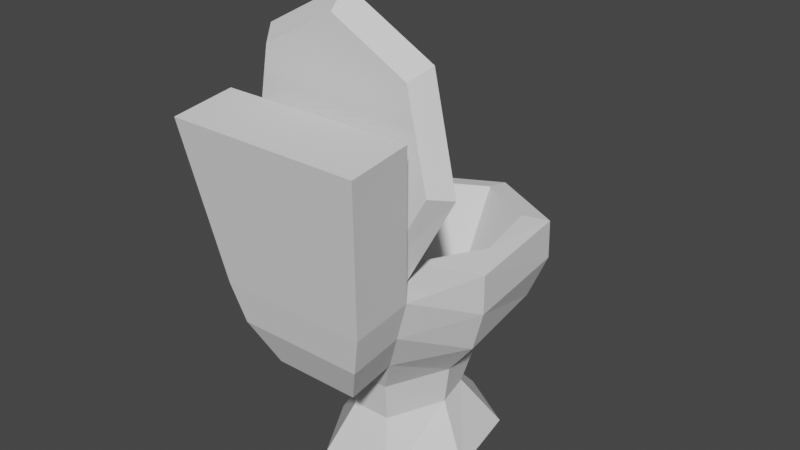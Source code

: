 # Source: toilet001.blend  (saved by Blender 3.4.6; exported with 4.5.12 LTS)
import bpy
from mathutils import Matrix  # noqa: F401  (used for matrix-valued properties, if any)

bpy.ops.wm.read_factory_settings(use_empty=True)
scene = bpy.context.scene
scene.name = 'Scene'

# ---- collections
col_collection = bpy.data.collections.new('Collection'); scene.collection.children.link(col_collection)

# ---- world
world_world = bpy.data.worlds.new('World'); scene.world = world_world
world_world.use_nodes = True; world_world.node_tree.nodes.clear()
_N = world_world.node_tree.nodes; _L = world_world.node_tree.links
n0 = _N.new('ShaderNodeOutputWorld'); n0.name = 'World Output'; n0.location = (300, 300)
n1 = _N.new('ShaderNodeBackground'); n1.name = 'Background'; n1.location = (10, 300)
n1.inputs[0].default_value = (0.05088, 0.05088, 0.05088, 1.0)
_L.new(n1.outputs[0], n0.inputs[0])
n0.is_active_output = True
world_world.color = (0.05088, 0.05088, 0.05088)
world_world.use_sun_shadow = False
world_world.sun_shadow_jitter_overblur = 0.0

# ---- meshes
me_cylinder = bpy.data.meshes.new('Cylinder')
me_cylinder.from_pydata([(-4.635e-09, 0.4556, -4.887), (-8.694e-10, 0.987, 1.0), (0.3562, 0.2841, -4.887), (0.6205, 0.6105, 1.0), (0.4442, -0.1014, -4.887), (0.7737, -0.2355, 1.0), (0.1977, -0.6736, -4.887), (0.3896, -0.9139, 1.0), (-0.1977, -0.6736, -4.887), (-0.3896, -0.9139, 1.0), (-0.4442, -0.1014, -4.887), (-0.7737, -0.2355, 1.0), (-0.3562, 0.2841, -4.887), (-0.6205, 0.6105, 1.0), (-7.632e-09, 0.6268, -9.07), (0.4026, 0.4656, -9.07), (0.502, -0.1146, -9.07), (0.2234, -0.727, -9.07), (-0.2234, -0.727, -9.07), (-0.502, -0.1146, -9.07), (-0.4026, 0.4656, -9.07), (5.355e-09, 1.275, -13.52), (0.6779, 0.8972, -13.52), (0.8397, -0.2236, -13.52), (0.4359, -0.9052, -13.52), (-0.4359, -0.9052, -13.52), (-0.8397, -0.2236, -13.52), (-0.6779, 0.8972, -13.52), (7.513e-09, 1.432, -18.03), (0.8331, 0.9946, -18.03), (0.9704, -0.2583, -18.03), (0.6367, -1.046, -18.03), (-0.6367, -1.046, -18.03), (-0.9704, -0.2583, -18.03), (-0.8331, 0.9946, -18.03), (7.513e-09, 1.432, -22.14), (0.8231, 0.9946, -22.14), (0.9704, -0.2583, -22.14), (0.7414, -1.046, -22.14), (-0.7414, -1.046, -22.14), (-0.9704, -0.2583, -22.14), (-0.8231, 0.9946, -22.14), (6.579e-09, 1.168, -22.67), (0.601, 0.8384, -22.67), (0.7494, 0.09891, -22.67), (0.3793, -0.5617, -22.67), (-0.3793, -0.5617, -22.67), (-0.7494, 0.09891, -22.67), (-0.601, 0.8384, -22.67), (0.4359, -1.394, -12.74), (-0.4359, -1.394, -12.74), (0.6367, -1.587, -17.25), (-0.6367, -1.587, -17.25), (0.7414, -1.661, -21.36), (-0.7414, -1.661, -21.36), (0.9543, -1.302, -38.55), (-0.9543, -1.302, -38.55), (0.9543, -1.917, -37.77), (-0.9543, -1.917, -37.77), (7.557e-09, 0.3164, -5.728), (0.2973, 0.1536, -5.728), (0.3707, -0.2123, -5.728), (0.1876, -0.5391, -5.728), (-0.1876, -0.5391, -5.728), (-0.3707, -0.2123, -5.728), (-0.2973, 0.1536, -5.728)], [], [(0, 1, 3, 2), (2, 3, 5, 4), (4, 5, 7, 6), (6, 7, 9, 8), (8, 9, 11, 10), (3, 1, 13, 11, 9, 7, 5), (10, 11, 13, 12), (12, 13, 1, 0), (6, 8, 18, 17), (14, 15, 22, 21), (12, 0, 14, 20), (2, 4, 16, 15), (8, 10, 19, 18), (0, 2, 15, 14), (4, 6, 17, 16), (10, 12, 20, 19), (27, 21, 28, 34), (19, 20, 27, 26), (17, 18, 25, 24), (15, 16, 23, 22), (20, 14, 21, 27), (18, 19, 26, 25), (16, 17, 24, 23), (33, 34, 41, 40), (25, 26, 33, 32), (23, 24, 31, 30), (21, 22, 29, 28), (26, 27, 34, 33), (54, 39, 56, 58), (22, 23, 30, 29), (37, 38, 45, 44), (25, 32, 52, 50), (29, 30, 37, 36), (34, 28, 35, 41), (32, 33, 40, 39), (30, 31, 38, 37), (28, 29, 36, 35), (35, 36, 43, 42), (40, 41, 48, 47), (38, 39, 46, 45), (36, 37, 44, 43), (41, 35, 42, 48), (39, 40, 47, 46), (49, 50, 52, 51), (51, 52, 54, 53), (38, 31, 51, 53), (24, 25, 50, 49), (31, 24, 49, 51), (32, 39, 54, 52), (56, 55, 57, 58), (39, 38, 55, 56), (38, 53, 57, 55), (53, 54, 58, 57), (48, 42, 59, 65), (59, 60, 61, 62, 63, 64, 65), (46, 47, 64, 63), (44, 45, 62, 61), (42, 43, 60, 59), (47, 48, 65, 64), (45, 46, 63, 62), (43, 44, 61, 60)])
_uv = me_cylinder.uv_layers.new(name='UVMap')
_uv.uv.foreach_set('vector', [1.0, 0.5, 1.0, 1.0, 0.8571, 1.0, 0.8571, 0.5, 0.8571, 0.5, 0.8571, 1.0, 0.7143, 1.0, 0.7143, 0.5, 0.7143, 0.5, 0.7143, 1.0, 0.5714, 1.0, 0.5714, 0.5, 0.5714, 0.5, 0.5714, 1.0, 0.4286, 1.0, 0.4286, 0.5, 0.4286, 0.5, 0.4286, 1.0, 0.2857, 1.0, 0.2857, 0.5, 0.4376, 0.3996, 0.25, 0.49, 0.06236, 0.3996, 0.01602, 0.1966, 0.1459, 0.03377, 0.3541, 0.03377, 0.484, 0.1966, 0.2857, 0.5, 0.2857, 1.0, 0.1429, 1.0, 0.1429, 0.5, 0.1429, 0.5, 0.1429, 1.0, 2.98e-08, 1.0, 2.98e-08, 0.5, 0.5714, 0.5, 0.4286, 0.5, 0.4286, 0.5, 0.5714, 0.5, 1.0, 0.5, 0.8571, 0.5, 0.8571, 0.5, 1.0, 0.5, 0.1429, 0.5, 2.98e-08, 0.5, 2.98e-08, 0.5, 0.1429, 0.5, 0.8571, 0.5, 0.7143, 0.5, 0.7143, 0.5, 0.8571, 0.5, 0.4286, 0.5, 0.2857, 0.5, 0.2857, 0.5, 0.4286, 0.5, 1.0, 0.5, 0.8571, 0.5, 0.8571, 0.5, 1.0, 0.5, 0.7143, 0.5, 0.5714, 0.5, 0.5714, 0.5, 0.7143, 0.5, 0.2857, 0.5, 0.1429, 0.5, 0.1429, 0.5, 0.2857, 0.5, 0.1429, 0.5, 2.98e-08, 0.5, 2.98e-08, 0.5, 0.1429, 0.5, 0.2857, 0.5, 0.1429, 0.5, 0.1429, 0.5, 0.2857, 0.5, 0.5714, 0.5, 0.4286, 0.5, 0.4286, 0.5, 0.5714, 0.5, 0.8571, 0.5, 0.7143, 0.5, 0.7143, 0.5, 0.8571, 0.5, 0.1429, 0.5, 2.98e-08, 0.5, 2.98e-08, 0.5, 0.1429, 0.5, 0.4286, 0.5, 0.2857, 0.5, 0.2857, 0.5, 0.4286, 0.5, 0.7143, 0.5, 0.5714, 0.5, 0.5714, 0.5, 0.7143, 0.5, 0.2857, 0.5, 0.1429, 0.5, 0.1429, 0.5, 0.2857, 0.5, 0.4286, 0.5, 0.2857, 0.5, 0.2857, 0.5, 0.4286, 0.5, 0.7143, 0.5, 0.5714, 0.5, 0.5714, 0.5, 0.7143, 0.5, 1.0, 0.5, 0.8571, 0.5, 0.8571, 0.5, 1.0, 0.5, 0.2857, 0.5, 0.1429, 0.5, 0.1429, 0.5, 0.2857, 0.5, 0.4286, 0.5, 0.4286, 0.5, 0.4286, 0.5, 0.4286, 0.5, 0.8571, 0.5, 0.7143, 0.5, 0.7143, 0.5, 0.8571, 0.5, 0.7143, 0.5, 0.5714, 0.5, 0.5714, 0.5, 0.7143, 0.5, 0.4286, 0.5, 0.4286, 0.5, 0.4286, 0.5, 0.4286, 0.5, 0.8571, 0.5, 0.7143, 0.5, 0.7143, 0.5, 0.8571, 0.5, 0.1429, 0.5, 2.98e-08, 0.5, 2.98e-08, 0.5, 0.1429, 0.5, 0.4286, 0.5, 0.2857, 0.5, 0.2857, 0.5, 0.4286, 0.5, 0.7143, 0.5, 0.5714, 0.5, 0.5714, 0.5, 0.7143, 0.5, 1.0, 0.5, 0.8571, 0.5, 0.8571, 0.5, 1.0, 0.5, 1.0, 0.5, 0.8571, 0.5, 0.8571, 0.5, 1.0, 0.5, 0.2857, 0.5, 0.1429, 0.5, 0.1429, 0.5, 0.2857, 0.5, 0.5714, 0.5, 0.4286, 0.5, 0.4286, 0.5, 0.5714, 0.5, 0.8571, 0.5, 0.7143, 0.5, 0.7143, 0.5, 0.8571, 0.5, 0.1429, 0.5, 2.98e-08, 0.5, 2.98e-08, 0.5, 0.1429, 0.5, 0.4286, 0.5, 0.2857, 0.5, 0.2857, 0.5, 0.4286, 0.5, 0.5714, 0.5, 0.4286, 0.5, 0.4286, 0.5, 0.5714, 0.5, 0.5714, 0.5, 0.4286, 0.5, 0.4286, 0.5, 0.5714, 0.5, 0.5714, 0.5, 0.5714, 0.5, 0.5714, 0.5, 0.5714, 0.5, 0.5714, 0.5, 0.4286, 0.5, 0.4286, 0.5, 0.5714, 0.5, 0.5714, 0.5, 0.5714, 0.5, 0.5714, 0.5, 0.5714, 0.5, 0.4286, 0.5, 0.4286, 0.5, 0.4286, 0.5, 0.4286, 0.5, 0.4286, 0.5, 0.5714, 0.5, 0.5714, 0.5, 0.4286, 0.5, 0.4286, 0.5, 0.5714, 0.5, 0.5714, 0.5, 0.4286, 0.5, 0.5714, 0.5, 0.5714, 0.5, 0.5714, 0.5, 0.5714, 0.5, 0.5714, 0.5, 0.4286, 0.5, 0.4286, 0.5, 0.5714, 0.5, 0.1429, 0.5, 2.98e-08, 0.5, 2.98e-08, 0.5, 0.1429, 0.5, 2.98e-08, 0.5, 0.8571, 0.5, 0.7143, 0.5, 0.5714, 0.5, 0.4286, 0.5, 0.2857, 0.5, 0.1429, 0.5, 0.4286, 0.5, 0.2857, 0.5, 0.2857, 0.5, 0.4286, 0.5, 0.7143, 0.5, 0.5714, 0.5, 0.5714, 0.5, 0.7143, 0.5, 1.0, 0.5, 0.8571, 0.5, 0.8571, 0.5, 1.0, 0.5, 0.2857, 0.5, 0.1429, 0.5, 0.1429, 0.5, 0.2857, 0.5, 0.5714, 0.5, 0.4286, 0.5, 0.4286, 0.5, 0.5714, 0.5, 0.8571, 0.5, 0.7143, 0.5, 0.7143, 0.5, 0.8571, 0.5])
me_cylinder.update()
me_cylinder_001 = bpy.data.meshes.new('Cylinder.001')
me_cylinder_001.from_pydata([(-0.01925, -0.5344, -25.28), (0.852, -0.4252, -20.41), (1.067, -0.1798, -9.478), (0.5306, 0.03943, 0.2893), (-0.5691, 0.03943, 0.2893), (-1.106, -0.1798, -9.478), (-0.8905, -0.4252, -20.41), (-0.01925, -0.6729, -23.02), (0.7293, -0.579, -18.84), (0.9141, -0.3682, -9.442), (0.4531, -0.187, -1.371), (-0.4916, -0.187, -1.371), (-0.9526, -0.3682, -9.442), (-0.7678, -0.579, -18.84), (-0.01925, -0.5245, -21.95), (0.6218, -0.4441, -18.37), (0.7801, -0.2636, -10.33), (0.3853, -0.1022, -3.138), (-0.4238, -0.1022, -3.138), (-0.8186, -0.2636, -10.33), (-0.6603, -0.4441, -18.37)], [], [(6, 0, 7, 13), (7, 8, 9, 10, 11, 12, 13), (4, 5, 12, 11), (2, 3, 10, 9), (0, 1, 8, 7), (5, 6, 13, 12), (3, 4, 11, 10), (1, 2, 9, 8), (6, 5, 19, 20), (14, 20, 19, 18, 17, 16, 15), (4, 3, 17, 18), (2, 1, 15, 16), (0, 6, 20, 14), (5, 4, 18, 19), (3, 2, 16, 17), (1, 0, 14, 15)])
_uv = me_cylinder_001.uv_layers.new(name='UVMap')
_uv.uv.foreach_set('vector', [0.1429, 0.5, 2.98e-08, 0.5, 2.98e-08, 0.5, 0.1429, 0.5, 0.75, 0.49, 0.9376, 0.3996, 0.984, 0.1966, 0.8541, 0.03377, 0.6459, 0.03377, 0.516, 0.1966, 0.5624, 0.3996, 0.4286, 0.5, 0.2857, 0.5, 0.2857, 0.5, 0.4286, 0.5, 0.7143, 0.5, 0.5714, 0.5, 0.5714, 0.5, 0.7143, 0.5, 1.0, 0.5, 0.8571, 0.5, 0.8571, 0.5, 1.0, 0.5, 0.2857, 0.5, 0.1429, 0.5, 0.1429, 0.5, 0.2857, 0.5, 0.5714, 0.5, 0.4286, 0.5, 0.4286, 0.5, 0.5714, 0.5, 0.8571, 0.5, 0.7143, 0.5, 0.7143, 0.5, 0.8571, 0.5, 0.1429, 0.5, 0.2857, 0.5, 0.2857, 0.5, 0.1429, 0.5, 2.98e-08, 0.5, 0.1429, 0.5, 0.2857, 0.5, 0.4286, 0.5, 0.5714, 0.5, 0.7143, 0.5, 0.8571, 0.5, 0.4286, 0.5, 0.5714, 0.5, 0.5714, 0.5, 0.4286, 0.5, 0.7143, 0.5, 0.8571, 0.5, 0.8571, 0.5, 0.7143, 0.5, 2.98e-08, 0.5, 0.1429, 0.5, 0.1429, 0.5, 2.98e-08, 0.5, 0.2857, 0.5, 0.4286, 0.5, 0.4286, 0.5, 0.2857, 0.5, 0.5714, 0.5, 0.7143, 0.5, 0.7143, 0.5, 0.5714, 0.5, 0.8571, 0.5, 1.0, 0.5, 1.0, 0.5, 0.8571, 0.5])
me_cylinder_001.update()

# ---- objects
ob_toilet = bpy.data.objects.new('toilet', me_cylinder)
ob_toilet_lid = bpy.data.objects.new('toilet_lid', me_cylinder_001)

# ---- transforms, parenting, visibility, modifiers, constraints
ob_toilet.location = (0.0, 0.0, 0.0)
ob_toilet.scale = (1.0, 1.0, -0.09545)
ob_toilet_lid.location = (0.01966, -0.869, 2.167)
ob_toilet_lid.rotation_euler = (-0.208, -0.0, 0.0)
ob_toilet_lid.scale = (1.0, 1.0, -0.09545)

# ---- collection membership
col_collection.objects.link(ob_toilet)
col_collection.objects.link(ob_toilet_lid)

# ---- scene / render settings (as saved in the file)
scene.frame_start = 1; scene.frame_end = 250; scene.frame_set(1)
scene.render.engine = 'BLENDER_EEVEE_NEXT'
scene.cycles.sampling_pattern = 'TABULATED_SOBOL'
scene.cycles.use_light_tree = False
scene.view_settings.view_transform = 'Filmic'
bpy.context.view_layer.update()

# ---- added for rendering (the .blend has no active camera and no usable light): camera, sun
cam_auto = bpy.data.cameras.new('AutoCamera')
cam_auto.lens = 50.0
cam_auto.sensor_width = 36.0
cam_auto.clip_end = 1000.0
ob_auto_camera = bpy.data.objects.new('AutoCamera', cam_auto)
scene.collection.objects.link(ob_auto_camera)
ob_auto_camera.location = (5.74938, -7.14116, 6.88475)
ob_auto_camera.rotation_euler = (1.09748, -7.21219e-08, 0.694738)
scene.camera = ob_auto_camera
light_auto_sun = bpy.data.lights.new('AutoSun', 'SUN')
light_auto_sun.energy = 3.0
light_auto_sun.angle = 0.0523599
ob_auto_sun = bpy.data.objects.new('AutoSun', light_auto_sun)
scene.collection.objects.link(ob_auto_sun)
ob_auto_sun.rotation_euler = (0.872665, 0.174533, 0.523599)
bpy.context.view_layer.update()
